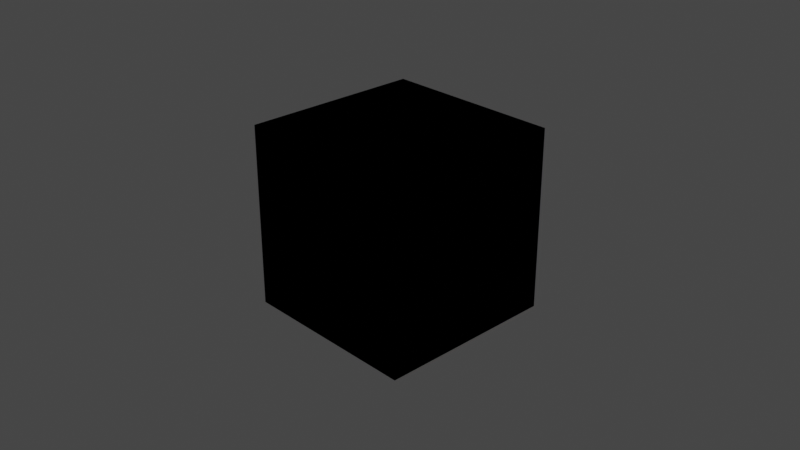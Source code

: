 # Source: crate.blend  (saved by Blender 3.4.6; exported with 4.5.12 LTS)
import bpy
from mathutils import Matrix  # noqa: F401  (used for matrix-valued properties, if any)

bpy.ops.wm.read_factory_settings(use_empty=True)
scene = bpy.context.scene
scene.name = 'Scene'

# ---- collections
col_collection = bpy.data.collections.new('Collection'); scene.collection.children.link(col_collection)

# ---- images (referenced by path relative to the original .blend; pixels are not part of the script)
import os
ASSET_DIR = os.environ.get("B2B_ASSET_DIR", "")  # directory of the original .blend (textures are referenced by path, not embedded)
HERE = os.path.dirname(os.path.abspath(__file__))  # packed textures are extracted next to this script under _unpacked/

def load_image(name, relpath, width, height, colorspace="sRGB"):
    """Load a texture the original file referenced (path relative to the .blend, or extracted next to this script)."""
    p = next((c for c in (os.path.join(HERE, relpath), os.path.join(ASSET_DIR, relpath)) if relpath and os.path.exists(c)), "")
    if p:
        img = bpy.data.images.load(p, check_existing=True)
        img.name = name
    else:  # same state as the original file: an image datablock whose file is absent (Cycles renders it pink)
        img = bpy.data.images.new(name, width, height)
        img.source = "FILE"
        img.filepath = "//" + (relpath or name)
    img.colorspace_settings.name = colorspace
    return img
img_crate_test_png = load_image('crate test.png', 'crate test.png', 1024, 1024, 'sRGB')

# ---- materials (node trees are filled in below, after node groups)
mat_material = bpy.data.materials.new('Material')
mat_material.alpha_threshold = 0.0
mat_material.roughness = 0.5
mat_material.line_color = (0.0, 0.0, 0.0, 1.0)

# ---- material node trees
mat_material.use_nodes = True; mat_material.node_tree.nodes.clear()
_N = mat_material.node_tree.nodes; _L = mat_material.node_tree.links
n0 = _N.new('ShaderNodeTexImage'); n0.name = 'Image Texture'; n0.location = (-298, 196)
n0.image = img_crate_test_png
n1 = _N.new('ShaderNodeBsdfPrincipled'); n1.name = 'Principled BSDF'; n1.location = (10, 300)
n1.distribution = 'GGX'
n1.subsurface_method = 'RANDOM_WALK_SKIN'
n1.inputs[2].default_value = 1.0
n1.inputs[3].default_value = 1.45
n1.inputs[13].default_value = 0.0
n1.inputs[20].default_value = 1.0
n1.inputs[27].default_value = (0.0, 0.0, 0.0, 1.0)
n1.inputs[28].default_value = 1.0
n2 = _N.new('ShaderNodeOutputMaterial'); n2.name = 'Material Output'; n2.location = (300, 300)
_L.new(n1.outputs[0], n2.inputs[0])
_L.new(n0.outputs[0], n1.inputs[0])
n2.is_active_output = True

# ---- world
world_world = bpy.data.worlds.new('World'); scene.world = world_world
world_world.use_nodes = True; world_world.node_tree.nodes.clear()
_N = world_world.node_tree.nodes; _L = world_world.node_tree.links
n0 = _N.new('ShaderNodeOutputWorld'); n0.name = 'World Output'; n0.location = (300, 300)
n1 = _N.new('ShaderNodeBackground'); n1.name = 'Background'; n1.location = (10, 300)
n1.inputs[0].default_value = (0.05088, 0.05088, 0.05088, 1.0)
_L.new(n1.outputs[0], n0.inputs[0])
n0.is_active_output = True
world_world.color = (0.05088, 0.05088, 0.05088)
world_world.use_sun_shadow = False
world_world.sun_shadow_jitter_overblur = 0.0

# ---- cameras
cam_camera = bpy.data.cameras.new('Camera')
cam_camera.clip_end = 100.0
cam_camera.ortho_scale = 7.314

# ---- lights
light_light = bpy.data.lights.new('Light', 'POINT')
light_light.transmission_factor = 0.0
light_light.energy = 1000.0
light_light.shadow_soft_size = 0.1
light_light.shadow_maximum_resolution = 0.006
light_light.use_absolute_resolution = True

# ---- meshes
me_cube = bpy.data.meshes.new('Cube')
me_cube.from_pydata([(1.0, 1.0, 1.0), (1.0, 1.0, -1.0), (1.0, -1.0, 1.0), (1.0, -1.0, -1.0), (-1.0, 1.0, 1.0), (-1.0, 1.0, -1.0), (-1.0, -1.0, 1.0), (-1.0, -1.0, -1.0), (-1.0, 0.9232, -1.0), (1.0, 0.9232, 1.0), (-1.0, 0.9232, 1.0), (1.0, 0.9232, -1.0), (-1.0, -0.9222, -1.0), (1.0, -0.9222, 1.0), (-1.0, -0.9222, 1.0), (1.0, -0.9222, -1.0), (-0.9265, 1.0, -1.0), (-0.9265, -1.0, 1.0), (-0.9265, -1.0, -1.0), (-0.9265, 1.0, 1.0), (-0.9265, 0.9232, -1.0), (-0.9265, 0.9232, 1.0), (-0.9265, -0.9222, -1.0), (-0.9265, -0.9222, 1.0), (0.9213, -1.0, -1.0), (0.9213, 1.0, 1.0), (0.9213, 0.9232, 1.0), (0.9213, -0.9222, 1.0), (0.9213, 1.0, -1.0), (0.9213, -1.0, 1.0), (0.9213, 0.9232, -1.0), (0.9213, -0.9222, -1.0), (1.0, 1.0, 0.9322), (-1.0, -1.0, 0.9322), (1.0, -1.0, 0.9322), (-1.0, 1.0, 0.9322), (1.0, 0.9232, 0.9322), (-1.0, 0.9232, 0.9322), (-1.0, -0.9222, 0.9322), (1.0, -0.9222, 0.9322), (-0.9265, 1.0, 0.9322), (-0.9265, -1.0, 0.9322), (0.9213, -1.0, 0.9322), (0.9213, 1.0, 0.9322), (1.0, 1.0, -0.9225), (1.0, -1.0, -0.9225), (-1.0, 1.0, -0.9225), (1.0, 0.9232, -0.9225), (-1.0, 0.9232, -0.9225), (-1.0, -0.9222, -0.9225), (1.0, -0.9222, -0.9225), (-0.9265, 1.0, -0.9225), (-0.9265, -1.0, -0.9225), (0.9213, -1.0, -0.9225), (0.9213, 1.0, -0.9225), (-1.0, -1.0, -0.9225), (0.9213, 0.9232, -0.9379), (-0.9265, 0.9232, -0.9379), (0.9213, -0.9222, -0.9379), (-0.9265, -0.9222, -0.9379), (-0.9265, 0.9232, 0.9379), (-0.9265, -0.9222, 0.9379), (0.9213, 0.9232, 0.9379), (0.9213, -0.9222, 0.9379), (-0.9265, 0.9541, 0.9322), (0.9213, 0.9541, 0.9322), (0.9213, -0.9541, 0.9322), (-0.9265, -0.9541, 0.9322), (0.9312, 0.9232, 0.9322), (0.9312, -0.9222, 0.9322), (-0.9312, -0.9222, 0.9322), (-0.9312, 0.9232, 0.9322), (0.9312, 0.9232, -0.9225), (-0.9312, 0.9232, -0.9225), (-0.9312, -0.9222, -0.9225), (0.9312, -0.9222, -0.9225), (-0.9265, 0.9541, -0.9225), (-0.9265, -0.9541, -0.9225), (0.9213, -0.9541, -0.9225), (0.9213, 0.9541, -0.9225)], [], [(23, 14, 6, 17), (41, 17, 6, 33), (37, 10, 4, 35), (31, 15, 3, 24), (39, 13, 2, 34), (43, 25, 0, 32), (32, 0, 9, 36), (28, 1, 11, 30), (38, 14, 10, 37), (19, 4, 10, 21), (33, 6, 14, 38), (36, 9, 13, 39), (30, 11, 15, 31), (21, 10, 14, 23), (50, 47, 72, 75), (8, 20, 22, 12), (25, 19, 21, 26), (5, 16, 20, 8), (35, 4, 19, 40), (12, 22, 18, 7), (42, 29, 17, 41), (27, 23, 17, 29), (13, 27, 29, 2), (34, 2, 29, 42), (0, 25, 26, 9), (9, 26, 27, 13), (37, 48, 73, 71), (16, 28, 30, 20), (40, 19, 25, 43), (22, 31, 24, 18), (21, 23, 61, 60), (45, 34, 42, 53), (47, 36, 68, 72), (46, 35, 40, 51), (40, 43, 65, 64), (55, 33, 38, 49), (43, 54, 79, 65), (44, 32, 36, 47), (54, 43, 32, 44), (50, 39, 34, 45), (48, 37, 35, 46), (52, 41, 33, 55), (18, 52, 55, 7), (8, 48, 46, 5), (15, 50, 45, 3), (28, 54, 44, 1), (1, 44, 47, 11), (12, 49, 48, 8), (7, 55, 49, 12), (11, 47, 50, 15), (5, 46, 51, 16), (24, 53, 52, 18), (3, 45, 53, 24), (16, 51, 54, 28), (62, 60, 61, 63), (57, 56, 58, 59), (76, 64, 65, 79), (78, 66, 67, 77), (72, 68, 69, 75), (74, 70, 71, 73), (22, 20, 57, 59), (42, 41, 67, 66), (49, 38, 70, 74), (39, 50, 75, 69), (52, 53, 78, 77), (26, 21, 60, 62), (36, 39, 69, 68), (51, 40, 64, 76), (20, 30, 56, 57), (23, 27, 63, 61), (41, 52, 77, 67), (27, 26, 62, 63), (54, 51, 76, 79), (38, 37, 71, 70), (53, 42, 66, 78), (30, 31, 58, 56), (31, 22, 59, 58), (48, 49, 74, 73)])
_uv = me_cube.uv_layers.new(name='UVMap')
_uv.uv.foreach_set('vector', [0.007814, 0.2617, 8.667e-05, 0.2617, 8.667e-05, 0.25, 0.007814, 0.25, 0.2582, 0.01196, 0.25, 0.01196, 0.25, 8.655e-05, 0.2582, 8.655e-05, 0.2582, 0.7619, 0.25, 0.7619, 0.25, 0.75, 0.2582, 0.75, 0.5074, 0.2617, 0.5, 0.2617, 0.5, 0.25, 0.5074, 0.25, 0.2582, 0.2617, 0.25, 0.2617, 0.25, 0.25, 0.2582, 0.25, 0.2582, 0.5114, 0.25, 0.5114, 0.25, 0.5, 0.2582, 0.5, 0.2582, 0.5, 0.25, 0.5, 0.25, 0.4926, 0.2582, 0.4926, 0.5074, 0.5, 0.5, 0.5, 0.5, 0.4926, 0.5074, 0.4926, 0.2582, 0.9929, 0.25, 0.9929, 0.25, 0.7619, 0.2582, 0.7619, 0.007814, 0.5, 8.661e-05, 0.5, 8.661e-05, 0.4926, 0.007814, 0.4926, 0.2582, 0.9999, 0.25, 0.9999, 0.25, 0.9929, 0.2582, 0.9929, 0.2582, 0.4926, 0.25, 0.4926, 0.25, 0.2617, 0.2582, 0.2617, 0.5074, 0.4926, 0.5, 0.4926, 0.5, 0.2617, 0.5074, 0.2617, 0.007814, 0.4926, 8.661e-05, 0.4926, 8.667e-05, 0.2617, 0.007814, 0.2617, 0.4883, 0.2617, 0.4883, 0.4926, 0.4883, 0.4926, 0.4883, 0.2617, 0.75, 0.4926, 0.7383, 0.4926, 0.7383, 0.2617, 0.75, 0.2617, 0.2387, 0.5, 0.007814, 0.5, 0.007814, 0.4926, 0.2387, 0.4926, 0.75, 0.5, 0.7383, 0.5, 0.7383, 0.4926, 0.75, 0.4926, 0.2582, 0.75, 0.25, 0.75, 0.25, 0.7431, 0.2582, 0.7431, 0.75, 0.2617, 0.7383, 0.2617, 0.7383, 0.25, 0.75, 0.25, 0.2582, 0.2424, 0.25, 0.2424, 0.25, 0.01196, 0.2582, 0.01196, 0.2387, 0.2617, 0.007814, 0.2617, 0.007814, 0.25, 0.2387, 0.25, 0.25, 0.2617, 0.2387, 0.2617, 0.2387, 0.25, 0.25, 0.25, 0.2582, 0.25, 0.25, 0.25, 0.25, 0.2424, 0.2582, 0.2424, 0.25, 0.5, 0.2387, 0.5, 0.2387, 0.4926, 0.25, 0.4926, 0.25, 0.4926, 0.2387, 0.4926, 0.2387, 0.2617, 0.25, 0.2617, 0.2582, 0.7619, 0.4883, 0.7619, 0.4883, 0.7619, 0.2582, 0.7619, 0.7383, 0.5, 0.5074, 0.5, 0.5074, 0.4926, 0.7383, 0.4926, 0.2582, 0.7431, 0.25, 0.7431, 0.25, 0.5114, 0.2582, 0.5114, 0.7383, 0.2617, 0.5074, 0.2617, 0.5074, 0.25, 0.7383, 0.25, 0.007814, 0.4926, 0.007814, 0.2617, 0.007814, 0.2617, 0.007814, 0.4926, 0.4883, 0.25, 0.2582, 0.25, 0.2582, 0.2424, 0.4883, 0.2424, 0.4883, 0.4926, 0.2582, 0.4926, 0.2582, 0.4926, 0.4883, 0.4926, 0.4883, 0.75, 0.2582, 0.75, 0.2582, 0.7431, 0.4883, 0.7431, 0.2582, 0.7431, 0.2582, 0.5114, 0.2582, 0.5114, 0.2582, 0.7431, 0.4883, 0.9999, 0.2582, 0.9999, 0.2582, 0.9929, 0.4883, 0.9929, 0.2582, 0.5114, 0.4883, 0.5114, 0.4883, 0.5114, 0.2582, 0.5114, 0.4883, 0.5, 0.2582, 0.5, 0.2582, 0.4926, 0.4883, 0.4926, 0.4883, 0.5114, 0.2582, 0.5114, 0.2582, 0.5, 0.4883, 0.5, 0.4883, 0.2617, 0.2582, 0.2617, 0.2582, 0.25, 0.4883, 0.25, 0.4883, 0.7619, 0.2582, 0.7619, 0.2582, 0.75, 0.4883, 0.75, 0.4883, 0.01196, 0.2582, 0.01196, 0.2582, 8.655e-05, 0.4883, 8.667e-05, 0.5, 0.01196, 0.4883, 0.01196, 0.4883, 8.667e-05, 0.5, 8.667e-05, 0.5, 0.7619, 0.4883, 0.7619, 0.4883, 0.75, 0.5, 0.75, 0.5, 0.2617, 0.4883, 0.2617, 0.4883, 0.25, 0.5, 0.25, 0.5, 0.5114, 0.4883, 0.5114, 0.4883, 0.5, 0.5, 0.5, 0.5, 0.5, 0.4883, 0.5, 0.4883, 0.4926, 0.5, 0.4926, 0.5, 0.9929, 0.4883, 0.9929, 0.4883, 0.7619, 0.5, 0.7619, 0.5, 0.9999, 0.4883, 0.9999, 0.4883, 0.9929, 0.5, 0.9929, 0.5, 0.4926, 0.4883, 0.4926, 0.4883, 0.2617, 0.5, 0.2617, 0.5, 0.75, 0.4883, 0.75, 0.4883, 0.7431, 0.5, 0.7431, 0.5, 0.2424, 0.4883, 0.2424, 0.4883, 0.01196, 0.5, 0.01196, 0.5, 0.25, 0.4883, 0.25, 0.4883, 0.2424, 0.5, 0.2424, 0.5, 0.7431, 0.4883, 0.7431, 0.4883, 0.5114, 0.5, 0.5114, 0.2387, 0.4926, 0.007814, 0.4926, 0.007814, 0.2617, 0.2387, 0.2617, 0.7383, 0.4926, 0.5074, 0.4926, 0.5074, 0.2617, 0.7383, 0.2617, 0.4883, 0.7431, 0.2582, 0.7431, 0.2582, 0.5114, 0.4883, 0.5114, 0.4883, 0.2424, 0.2582, 0.2424, 0.2582, 0.01196, 0.4883, 0.01196, 0.4883, 0.4926, 0.2582, 0.4926, 0.2582, 0.2617, 0.4883, 0.2617, 0.4883, 0.9929, 0.2582, 0.9929, 0.2582, 0.7619, 0.4883, 0.7619, 0.7383, 0.2617, 0.7383, 0.4926, 0.7383, 0.4926, 0.7383, 0.2617, 0.2582, 0.2424, 0.2582, 0.01196, 0.2582, 0.01196, 0.2582, 0.2424, 0.4883, 0.9929, 0.2582, 0.9929, 0.2582, 0.9929, 0.4883, 0.9929, 0.2582, 0.2617, 0.4883, 0.2617, 0.4883, 0.2617, 0.2582, 0.2617, 0.4883, 0.01196, 0.4883, 0.2424, 0.4883, 0.2424, 0.4883, 0.01196, 0.2387, 0.4926, 0.007814, 0.4926, 0.007814, 0.4926, 0.2387, 0.4926, 0.2582, 0.4926, 0.2582, 0.2617, 0.2582, 0.2617, 0.2582, 0.4926, 0.4883, 0.7431, 0.2582, 0.7431, 0.2582, 0.7431, 0.4883, 0.7431, 0.7383, 0.4926, 0.5074, 0.4926, 0.5074, 0.4926, 0.7383, 0.4926, 0.007814, 0.2617, 0.2387, 0.2617, 0.2387, 0.2617, 0.007814, 0.2617, 0.2582, 0.01196, 0.4883, 0.01196, 0.4883, 0.01196, 0.2582, 0.01196, 0.2387, 0.2617, 0.2387, 0.4926, 0.2387, 0.4926, 0.2387, 0.2617, 0.4883, 0.5114, 0.4883, 0.7431, 0.4883, 0.7431, 0.4883, 0.5114, 0.2582, 0.9929, 0.2582, 0.7619, 0.2582, 0.7619, 0.2582, 0.9929, 0.4883, 0.2424, 0.2582, 0.2424, 0.2582, 0.2424, 0.4883, 0.2424, 0.5074, 0.4926, 0.5074, 0.2617, 0.5074, 0.2617, 0.5074, 0.4926, 0.5074, 0.2617, 0.7383, 0.2617, 0.7383, 0.2617, 0.5074, 0.2617, 0.4883, 0.7619, 0.4883, 0.9929, 0.4883, 0.9929, 0.4883, 0.7619])
me_cube.materials.append(mat_material)
me_cube.use_mirror_vertex_groups = False
me_cube.update()

# ---- objects
ob_cube = bpy.data.objects.new('Cube', me_cube)
ob_light = bpy.data.objects.new('Light', light_light)
ob_camera = bpy.data.objects.new('Camera', cam_camera)

# ---- transforms, parenting, visibility, modifiers, constraints
ob_cube.location = (0.0, 0.0, 0.0)
ob_cube.lock_rotations_4d = False
ob_cube.empty_display_type = 'ARROWS'
ob_cube.lineart.crease_threshold = 0.0
_m = ob_cube.modifiers.new('Mirror', 'MIRROR')
_m.use_axis = (True, True, False)
_m.use_bisect_axis = (False, False, True)
_m.use_bisect_flip_axis = (False, False, True)
ob_light.location = (4.076, 1.005, 5.904)
ob_light.rotation_euler = (0.6503, 0.05522, 1.866)
ob_light.lock_rotations_4d = False
ob_light.empty_display_type = 'ARROWS'
ob_light.color = (0.0, 0.0, 0.0, 0.0)
ob_light.lineart.crease_threshold = 0.0
ob_camera.location = (7.359, -6.926, 4.958)
ob_camera.rotation_euler = (1.109, 0.0, 0.8149)
ob_camera.lock_rotations_4d = False
ob_camera.empty_display_type = 'ARROWS'
ob_camera.color = (0.0, 0.0, 0.0, 0.0)
ob_camera.display_type = 'WIRE'
ob_camera.lineart.crease_threshold = 0.0

# ---- collection membership
col_collection.objects.link(ob_cube)
col_collection.objects.link(ob_light)
col_collection.objects.link(ob_camera)

# ---- scene / render settings (as saved in the file)
scene.camera = ob_camera
scene.frame_start = 1; scene.frame_end = 250; scene.frame_set(173)
scene.render.engine = 'CYCLES'
scene.cycles.samples = 300
scene.cycles.sampling_pattern = 'TABULATED_SOBOL'
scene.cycles.use_light_tree = False
scene.cycles.bake_type = 'DIFFUSE'
scene.view_settings.view_transform = 'Filmic'
bpy.context.view_layer.update()
